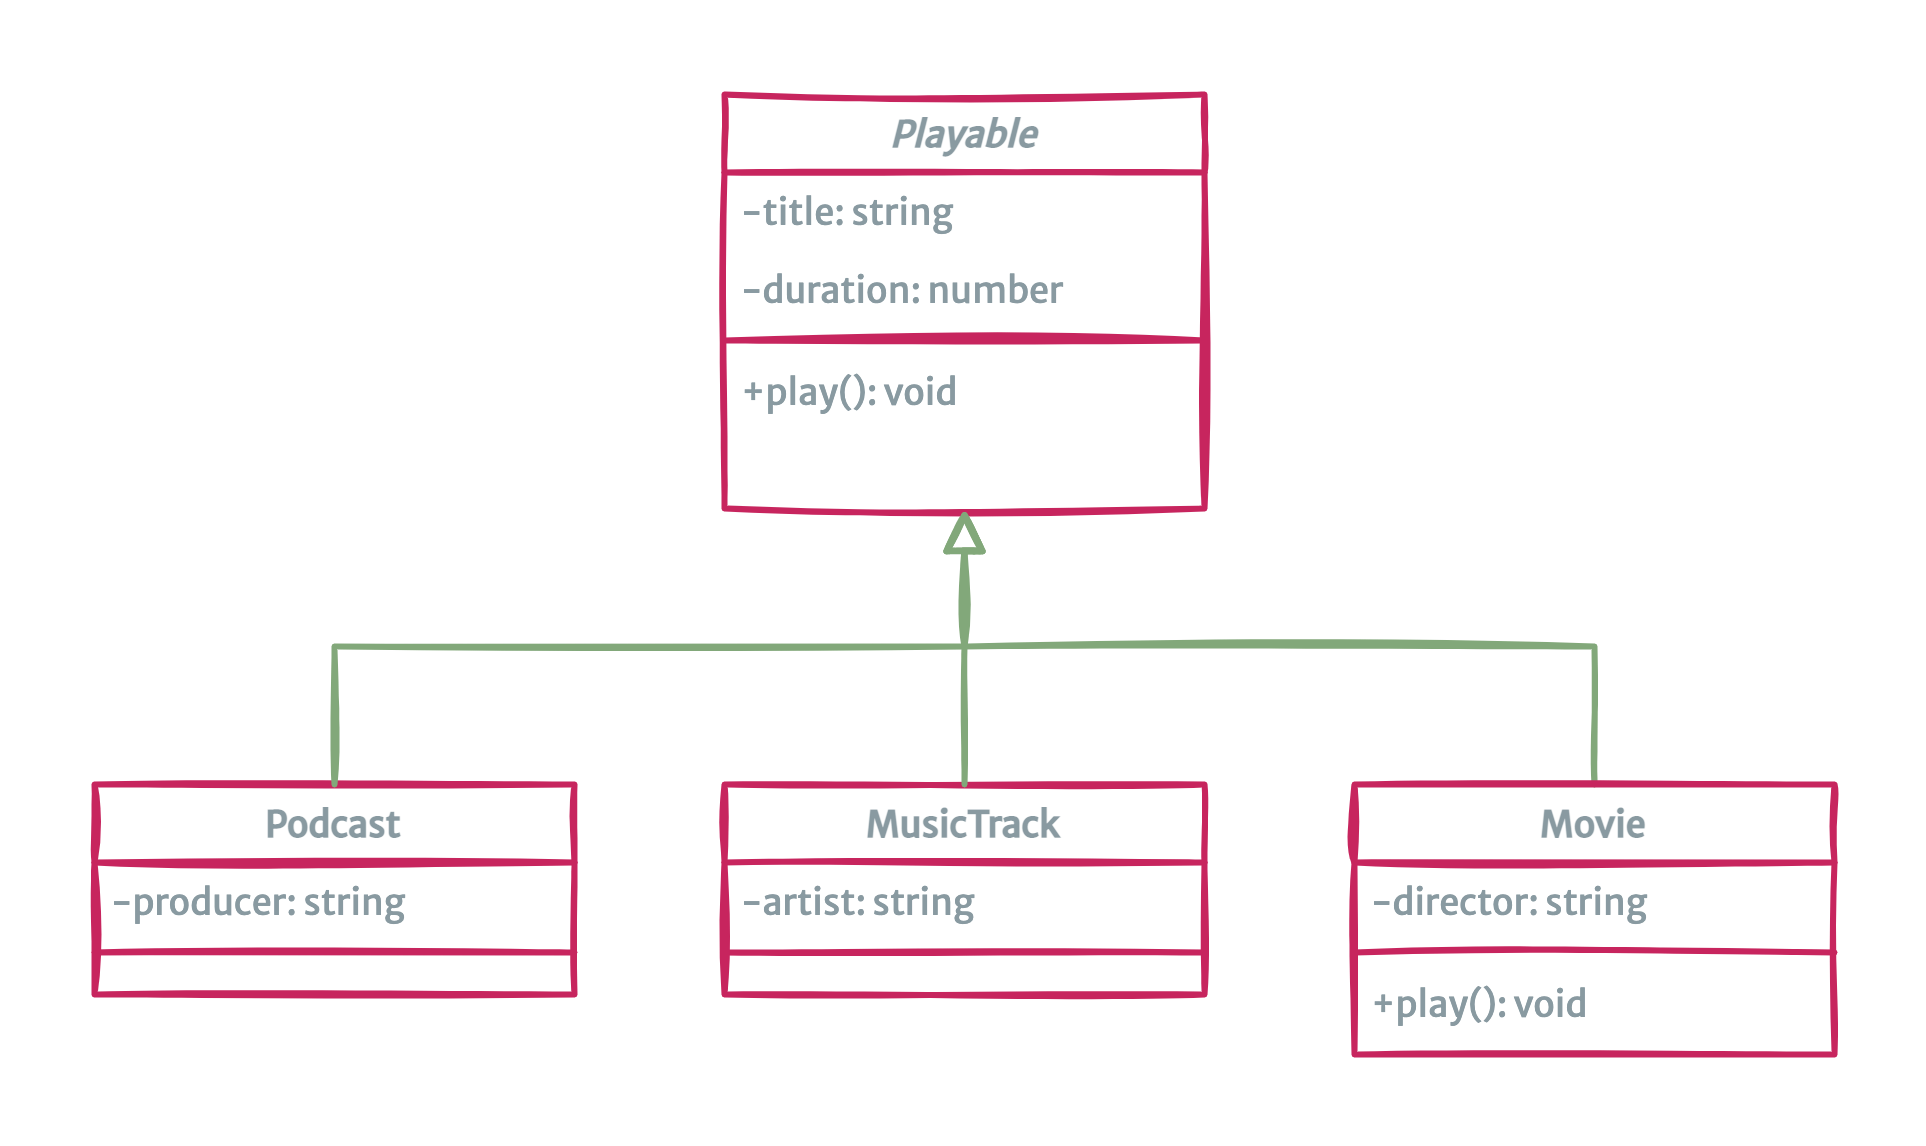

The diagram above was exported from draw.io. Its source (the exported page's mxGraphModel, read from the mxfile embedded in the PNG):
<mxGraphModel dx="1106" dy="876" grid="1" gridSize="10" guides="1" tooltips="1" connect="1" arrows="1" fold="1" page="1" pageScale="1" pageWidth="1169" pageHeight="827" background="#263D26" math="0" shadow="0">
  <root>
    <mxCell id="0" />
    <mxCell id="1" parent="0" />
    <mxCell id="2" value="Playable" style="swimlane;fontStyle=3;align=center;verticalAlign=top;childLayout=stackLayout;horizontal=1;startSize=26;horizontalStack=0;resizeParent=1;resizeLast=0;collapsible=1;marginBottom=0;rounded=0;shadow=0;strokeWidth=2;fillColor=none;strokeColor=#C7255E;fontColor=#899AA1;sketch=1;glass=0;fontSize=12;fontFamily=Merriweather Sans;fontSource=https%3A%2F%2Ffonts.googleapis.com%2Fcss%3Ffamily%3DMerriweather%2BSans;" vertex="1" parent="1">
      <mxGeometry x="330" y="100" width="160" height="138" as="geometry">
        <mxRectangle x="230" y="140" width="160" height="26" as="alternateBounds" />
      </mxGeometry>
    </mxCell>
    <mxCell id="3" value="-title: string" style="text;align=left;verticalAlign=top;spacingLeft=4;spacingRight=4;overflow=hidden;rotatable=0;points=[[0,0.5],[1,0.5]];portConstraint=eastwest;fontColor=#899AA1;sketch=1;fontFamily=Merriweather Sans;fontSource=https%3A%2F%2Ffonts.googleapis.com%2Fcss%3Ffamily%3DMerriweather%2BSans;" vertex="1" parent="2">
      <mxGeometry y="26" width="160" height="26" as="geometry" />
    </mxCell>
    <mxCell id="4" value="-duration: number" style="text;align=left;verticalAlign=top;spacingLeft=4;spacingRight=4;overflow=hidden;rotatable=0;points=[[0,0.5],[1,0.5]];portConstraint=eastwest;rounded=0;shadow=0;html=0;fontColor=#899AA1;sketch=1;fontFamily=Merriweather Sans;fontSource=https%3A%2F%2Ffonts.googleapis.com%2Fcss%3Ffamily%3DMerriweather%2BSans;" vertex="1" parent="2">
      <mxGeometry y="52" width="160" height="26" as="geometry" />
    </mxCell>
    <mxCell id="5" value="" style="line;html=1;strokeWidth=2;align=left;verticalAlign=middle;spacingTop=-1;spacingLeft=3;spacingRight=3;rotatable=0;labelPosition=right;points=[];portConstraint=eastwest;labelBackgroundColor=#114B5F;fillColor=#F45B69;strokeColor=#C7255E;fontColor=#899AA1;sketch=1;fontFamily=Merriweather Sans;fontSource=https%3A%2F%2Ffonts.googleapis.com%2Fcss%3Ffamily%3DMerriweather%2BSans;" vertex="1" parent="2">
      <mxGeometry y="78" width="160" height="8" as="geometry" />
    </mxCell>
    <mxCell id="6" value="+play(): void" style="text;align=left;verticalAlign=top;spacingLeft=4;spacingRight=4;overflow=hidden;rotatable=0;points=[[0,0.5],[1,0.5]];portConstraint=eastwest;fontColor=#899AA1;sketch=1;fontFamily=Merriweather Sans;fontSource=https%3A%2F%2Ffonts.googleapis.com%2Fcss%3Ffamily%3DMerriweather%2BSans;" vertex="1" parent="2">
      <mxGeometry y="86" width="160" height="26" as="geometry" />
    </mxCell>
    <mxCell id="7" value="Podcast" style="swimlane;fontStyle=1;align=center;verticalAlign=top;childLayout=stackLayout;horizontal=1;startSize=26;horizontalStack=0;resizeParent=1;resizeLast=0;collapsible=1;marginBottom=0;rounded=0;shadow=0;strokeWidth=2;fillColor=none;strokeColor=#C7255E;fontColor=#899AA1;sketch=1;fontFamily=Merriweather Sans;fontSource=https%3A%2F%2Ffonts.googleapis.com%2Fcss%3Ffamily%3DMerriweather%2BSans;" vertex="1" parent="1">
      <mxGeometry x="120" y="330" width="160" height="70" as="geometry">
        <mxRectangle x="130" y="380" width="160" height="26" as="alternateBounds" />
      </mxGeometry>
    </mxCell>
    <mxCell id="8" value="-producer: string" style="text;align=left;verticalAlign=top;spacingLeft=4;spacingRight=4;overflow=hidden;rotatable=0;points=[[0,0.5],[1,0.5]];portConstraint=eastwest;fontColor=#899AA1;strokeWidth=2;sketch=1;fontFamily=Merriweather Sans;fontSource=https%3A%2F%2Ffonts.googleapis.com%2Fcss%3Ffamily%3DMerriweather%2BSans;" vertex="1" parent="7">
      <mxGeometry y="26" width="160" height="26" as="geometry" />
    </mxCell>
    <mxCell id="9" value="" style="line;html=1;strokeWidth=2;align=left;verticalAlign=middle;spacingTop=-1;spacingLeft=3;spacingRight=3;rotatable=0;labelPosition=right;points=[];portConstraint=eastwest;labelBackgroundColor=#114B5F;fillColor=#F45B69;strokeColor=#C7255E;fontColor=#899AA1;sketch=1;fontFamily=Merriweather Sans;fontSource=https%3A%2F%2Ffonts.googleapis.com%2Fcss%3Ffamily%3DMerriweather%2BSans;" vertex="1" parent="7">
      <mxGeometry y="52" width="160" height="8" as="geometry" />
    </mxCell>
    <mxCell id="10" value="" style="endArrow=block;endSize=10;endFill=0;shadow=0;strokeWidth=2;rounded=0;edgeStyle=elbowEdgeStyle;elbow=vertical;labelBackgroundColor=#82A87A;strokeColor=#82A87A;fontColor=#899AA1;sketch=1;fontFamily=Merriweather Sans;fontSource=https%3A%2F%2Ffonts.googleapis.com%2Fcss%3Ffamily%3DMerriweather%2BSans;" edge="1" source="7" target="2" parent="1">
      <mxGeometry width="160" relative="1" as="geometry">
        <mxPoint x="200" y="203" as="sourcePoint" />
        <mxPoint x="200" y="203" as="targetPoint" />
      </mxGeometry>
    </mxCell>
    <mxCell id="11" value="MusicTrack" style="swimlane;fontStyle=1;align=center;verticalAlign=top;childLayout=stackLayout;horizontal=1;startSize=26;horizontalStack=0;resizeParent=1;resizeLast=0;collapsible=1;marginBottom=0;rounded=0;shadow=0;strokeWidth=2;fillColor=none;strokeColor=#C7255E;fontColor=#899AA1;sketch=1;fontFamily=Merriweather Sans;fontSource=https%3A%2F%2Ffonts.googleapis.com%2Fcss%3Ffamily%3DMerriweather%2BSans;" vertex="1" parent="1">
      <mxGeometry x="330" y="330" width="160" height="70" as="geometry">
        <mxRectangle x="340" y="380" width="170" height="26" as="alternateBounds" />
      </mxGeometry>
    </mxCell>
    <mxCell id="12" value="-artist: string" style="text;align=left;verticalAlign=top;spacingLeft=4;spacingRight=4;overflow=hidden;rotatable=0;points=[[0,0.5],[1,0.5]];portConstraint=eastwest;fontColor=#899AA1;strokeWidth=2;sketch=1;fontFamily=Merriweather Sans;fontSource=https%3A%2F%2Ffonts.googleapis.com%2Fcss%3Ffamily%3DMerriweather%2BSans;" vertex="1" parent="11">
      <mxGeometry y="26" width="160" height="26" as="geometry" />
    </mxCell>
    <mxCell id="13" value="" style="line;html=1;strokeWidth=2;align=left;verticalAlign=middle;spacingTop=-1;spacingLeft=3;spacingRight=3;rotatable=0;labelPosition=right;points=[];portConstraint=eastwest;labelBackgroundColor=#114B5F;fillColor=#F45B69;strokeColor=#C7255E;fontColor=#899AA1;sketch=1;fontFamily=Merriweather Sans;fontSource=https%3A%2F%2Ffonts.googleapis.com%2Fcss%3Ffamily%3DMerriweather%2BSans;" vertex="1" parent="11">
      <mxGeometry y="52" width="160" height="8" as="geometry" />
    </mxCell>
    <mxCell id="14" value="" style="endArrow=block;endSize=10;endFill=0;shadow=0;strokeWidth=2;rounded=0;edgeStyle=elbowEdgeStyle;elbow=vertical;labelBackgroundColor=#82A87A;strokeColor=#82A87A;fontColor=#899AA1;sketch=1;fontFamily=Merriweather Sans;fontSource=https%3A%2F%2Ffonts.googleapis.com%2Fcss%3Ffamily%3DMerriweather%2BSans;" edge="1" source="11" target="2" parent="1">
      <mxGeometry width="160" relative="1" as="geometry">
        <mxPoint x="210" y="373" as="sourcePoint" />
        <mxPoint x="310" y="271" as="targetPoint" />
      </mxGeometry>
    </mxCell>
    <mxCell id="15" style="edgeStyle=elbowEdgeStyle;rounded=0;orthogonalLoop=1;jettySize=auto;elbow=vertical;html=1;shadow=0;labelBackgroundColor=#82A87A;fontColor=#899AA1;endArrow=block;endFill=0;startSize=26;endSize=10;strokeColor=#82A87A;strokeWidth=2;sketch=1;fontFamily=Merriweather Sans;fontSource=https%3A%2F%2Ffonts.googleapis.com%2Fcss%3Ffamily%3DMerriweather%2BSans;" edge="1" source="16" target="2" parent="1">
      <mxGeometry relative="1" as="geometry" />
    </mxCell>
    <mxCell id="16" value="Movie" style="swimlane;fontStyle=1;align=center;verticalAlign=top;childLayout=stackLayout;horizontal=1;startSize=26;horizontalStack=0;resizeParent=1;resizeLast=0;collapsible=1;marginBottom=0;rounded=0;shadow=0;strokeWidth=2;fillColor=none;strokeColor=#C7255E;fontColor=#899AA1;sketch=1;fontFamily=Merriweather Sans;fontSource=https%3A%2F%2Ffonts.googleapis.com%2Fcss%3Ffamily%3DMerriweather%2BSans;" vertex="1" parent="1">
      <mxGeometry x="540" y="330" width="160" height="90" as="geometry">
        <mxRectangle x="340" y="380" width="170" height="26" as="alternateBounds" />
      </mxGeometry>
    </mxCell>
    <mxCell id="17" value="-director: string" style="text;align=left;verticalAlign=top;spacingLeft=4;spacingRight=4;overflow=hidden;rotatable=0;points=[[0,0.5],[1,0.5]];portConstraint=eastwest;fontColor=#899AA1;strokeWidth=2;sketch=1;fontFamily=Merriweather Sans;fontSource=https%3A%2F%2Ffonts.googleapis.com%2Fcss%3Ffamily%3DMerriweather%2BSans;" vertex="1" parent="16">
      <mxGeometry y="26" width="160" height="26" as="geometry" />
    </mxCell>
    <mxCell id="18" value="" style="line;html=1;strokeWidth=2;align=left;verticalAlign=middle;spacingTop=-1;spacingLeft=3;spacingRight=3;rotatable=0;labelPosition=right;points=[];portConstraint=eastwest;labelBackgroundColor=#114B5F;fillColor=#F45B69;strokeColor=#C7255E;fontColor=#899AA1;sketch=1;fontFamily=Merriweather Sans;fontSource=https%3A%2F%2Ffonts.googleapis.com%2Fcss%3Ffamily%3DMerriweather%2BSans;" vertex="1" parent="16">
      <mxGeometry y="52" width="160" height="8" as="geometry" />
    </mxCell>
    <mxCell id="19" value="+play(): void" style="text;align=left;verticalAlign=top;spacingLeft=4;spacingRight=4;overflow=hidden;rotatable=0;points=[[0,0.5],[1,0.5]];portConstraint=eastwest;fontColor=#899AA1;sketch=1;fontFamily=Merriweather Sans;fontSource=https%3A%2F%2Ffonts.googleapis.com%2Fcss%3Ffamily%3DMerriweather%2BSans;" vertex="1" parent="16">
      <mxGeometry y="60" width="160" height="26" as="geometry" />
    </mxCell>
  </root>
</mxGraphModel>